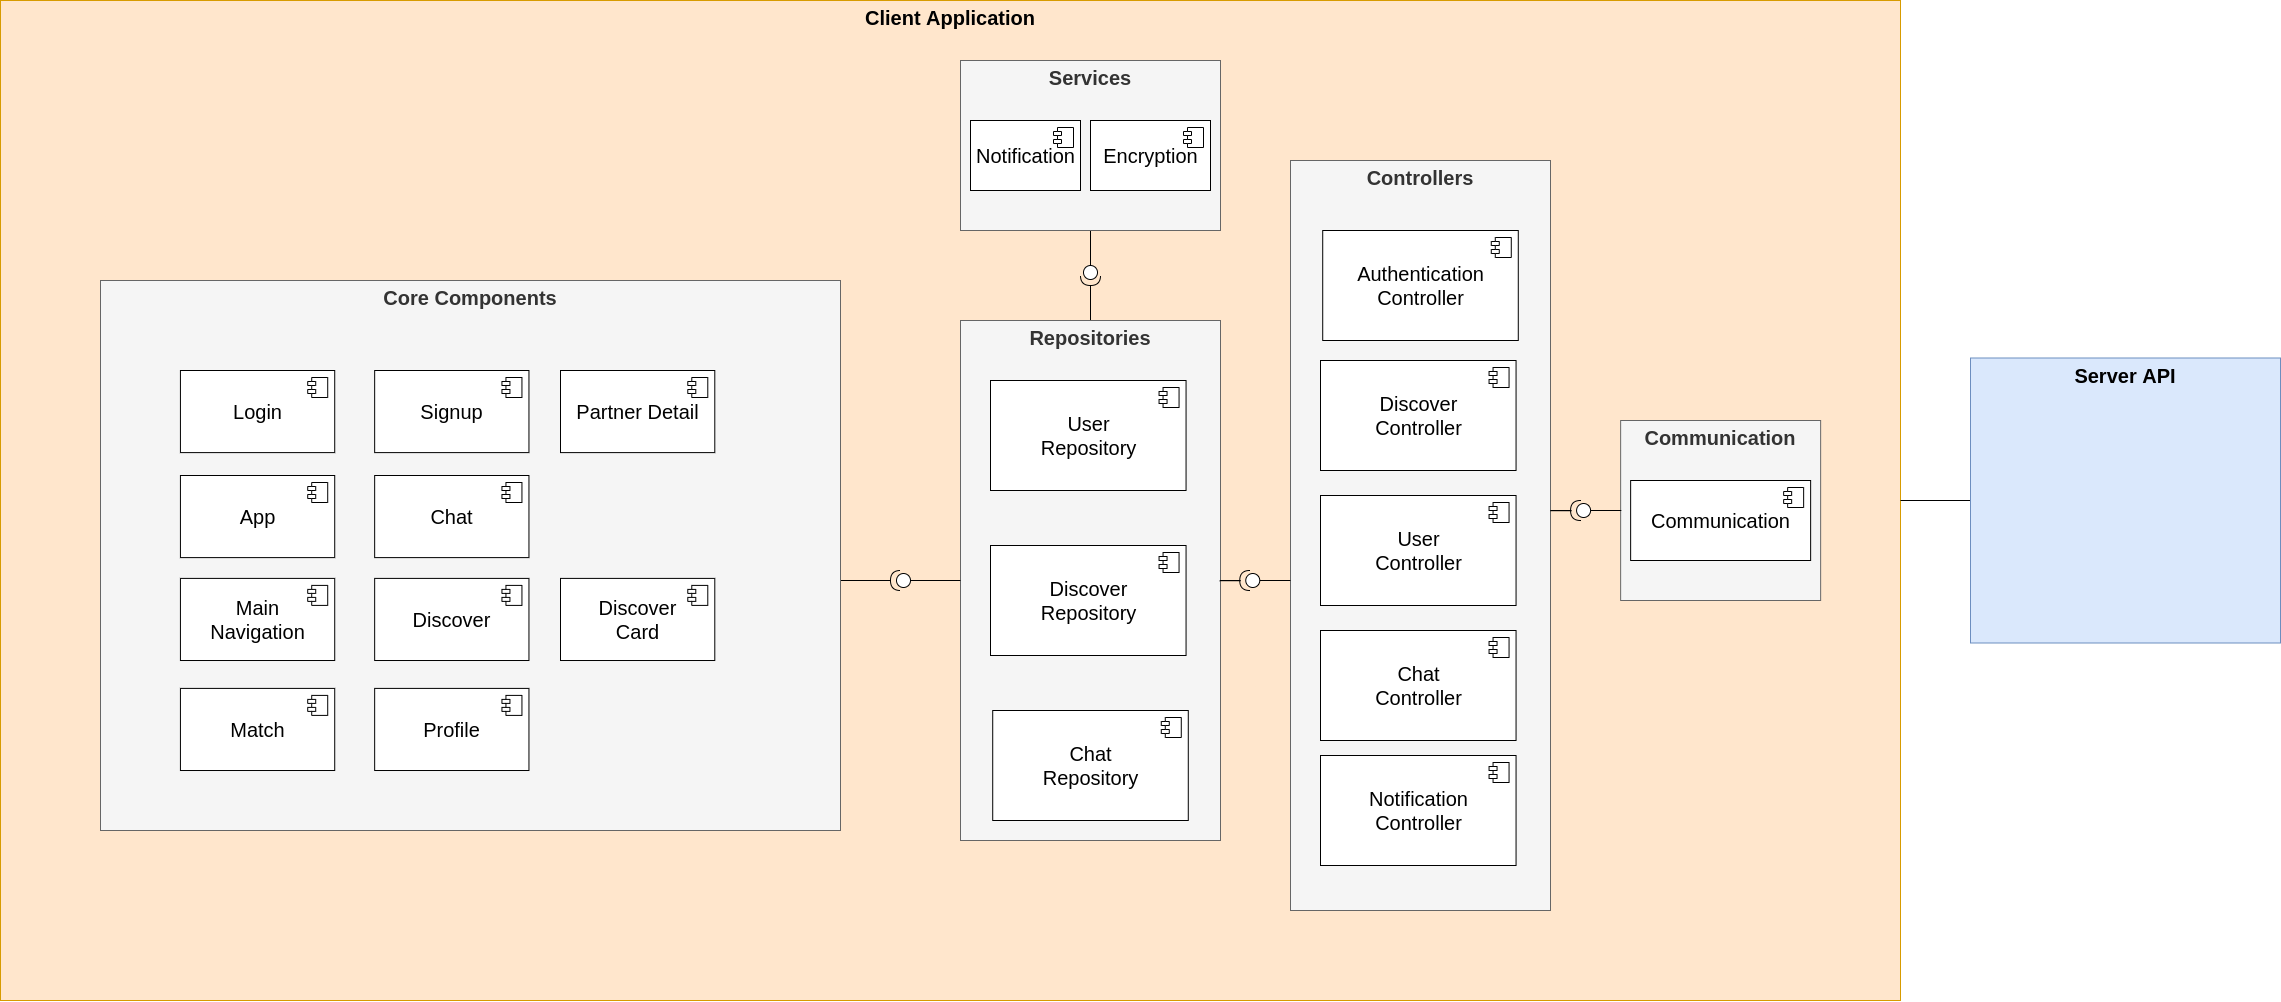

The diagram above was exported from draw.io. Its source (the exported page's mxGraphModel, read from the mxfile embedded in the PNG):
<mxGraphModel dx="3160" dy="2457" grid="1" gridSize="10" guides="1" tooltips="1" connect="1" arrows="1" fold="1" page="1" pageScale="1" pageWidth="1100" pageHeight="850" background="none" math="0" shadow="0">
  <root>
    <mxCell id="0" />
    <mxCell id="1" parent="0" />
    <mxCell id="EFi17uUdWY8KTBn_qw0L-235" value="&lt;p style=&quot;margin: 6px 0px 0px; text-align: center; font-size: 20px;&quot;&gt;&lt;b&gt;Client Application&lt;/b&gt;&lt;/p&gt;" style="align=left;overflow=fill;html=1;fillColor=#ffe6cc;strokeColor=#d79b00;fontSize=20;" vertex="1" parent="1">
      <mxGeometry y="-120" width="1900" height="1000" as="geometry" />
    </mxCell>
    <mxCell id="EFi17uUdWY8KTBn_qw0L-216" value="" style="shape=providedRequiredInterface;html=1;verticalLabelPosition=bottom;rotation=90;" vertex="1" parent="1">
      <mxGeometry x="1080" y="145" width="20" height="20" as="geometry" />
    </mxCell>
    <mxCell id="EFi17uUdWY8KTBn_qw0L-215" style="edgeStyle=orthogonalEdgeStyle;rounded=0;jumpStyle=arc;orthogonalLoop=1;jettySize=auto;html=1;endArrow=none;endFill=0;entryX=1;entryY=0.5;entryDx=0;entryDy=0;entryPerimeter=0;" edge="1" parent="1" source="EFi17uUdWY8KTBn_qw0L-156" target="EFi17uUdWY8KTBn_qw0L-216">
      <mxGeometry relative="1" as="geometry">
        <mxPoint x="1090" y="130" as="targetPoint" />
      </mxGeometry>
    </mxCell>
    <mxCell id="EFi17uUdWY8KTBn_qw0L-156" value="&lt;p style=&quot;margin: 6px 0px 0px; text-align: center; font-size: 20px;&quot;&gt;&lt;b&gt;Repositories&lt;/b&gt;&lt;/p&gt;" style="align=left;overflow=fill;html=1;fillColor=#f5f5f5;strokeColor=#666666;fontColor=#333333;fontSize=20;" vertex="1" parent="1">
      <mxGeometry x="960" y="200" width="260" height="520" as="geometry" />
    </mxCell>
    <mxCell id="EFi17uUdWY8KTBn_qw0L-161" value="User&lt;br&gt;Repository" style="html=1;fontSize=20;" vertex="1" parent="1">
      <mxGeometry x="989.9993338620143" y="260" width="195.55908009516259" height="110" as="geometry" />
    </mxCell>
    <mxCell id="EFi17uUdWY8KTBn_qw0L-162" value="" style="shape=component;jettyWidth=8;jettyHeight=4;" vertex="1" parent="EFi17uUdWY8KTBn_qw0L-161">
      <mxGeometry x="1" width="20" height="20" relative="1" as="geometry">
        <mxPoint x="-27" y="7" as="offset" />
      </mxGeometry>
    </mxCell>
    <mxCell id="EFi17uUdWY8KTBn_qw0L-163" value="Discover&lt;br&gt;Repository" style="html=1;fontSize=20;" vertex="1" parent="1">
      <mxGeometry x="989.9993338620143" y="425" width="195.55908009516259" height="110" as="geometry" />
    </mxCell>
    <mxCell id="EFi17uUdWY8KTBn_qw0L-164" value="" style="shape=component;jettyWidth=8;jettyHeight=4;" vertex="1" parent="EFi17uUdWY8KTBn_qw0L-163">
      <mxGeometry x="1" width="20" height="20" relative="1" as="geometry">
        <mxPoint x="-27" y="7" as="offset" />
      </mxGeometry>
    </mxCell>
    <mxCell id="EFi17uUdWY8KTBn_qw0L-165" value="Chat&lt;br&gt;Repository" style="html=1;fontSize=20;" vertex="1" parent="1">
      <mxGeometry x="992.2193338620143" y="590" width="195.55908009516259" height="110" as="geometry" />
    </mxCell>
    <mxCell id="EFi17uUdWY8KTBn_qw0L-166" value="" style="shape=component;jettyWidth=8;jettyHeight=4;" vertex="1" parent="EFi17uUdWY8KTBn_qw0L-165">
      <mxGeometry x="1" width="20" height="20" relative="1" as="geometry">
        <mxPoint x="-27" y="7" as="offset" />
      </mxGeometry>
    </mxCell>
    <mxCell id="EFi17uUdWY8KTBn_qw0L-204" style="edgeStyle=orthogonalEdgeStyle;rounded=0;jumpStyle=arc;orthogonalLoop=1;jettySize=auto;html=1;exitX=0;exitY=0.5;exitDx=0;exitDy=0;exitPerimeter=0;entryX=0;entryY=0.5;entryDx=0;entryDy=0;endArrow=none;endFill=0;" edge="1" parent="1" source="EFi17uUdWY8KTBn_qw0L-172" target="EFi17uUdWY8KTBn_qw0L-156">
      <mxGeometry relative="1" as="geometry" />
    </mxCell>
    <mxCell id="EFi17uUdWY8KTBn_qw0L-205" style="edgeStyle=orthogonalEdgeStyle;rounded=0;jumpStyle=arc;orthogonalLoop=1;jettySize=auto;html=1;endArrow=none;endFill=0;" edge="1" parent="1" source="EFi17uUdWY8KTBn_qw0L-172">
      <mxGeometry relative="1" as="geometry">
        <mxPoint x="840" y="460" as="targetPoint" />
      </mxGeometry>
    </mxCell>
    <mxCell id="EFi17uUdWY8KTBn_qw0L-172" value="" style="shape=providedRequiredInterface;html=1;verticalLabelPosition=bottom;rotation=-180;" vertex="1" parent="1">
      <mxGeometry x="890" y="450" width="20" height="20" as="geometry" />
    </mxCell>
    <mxCell id="EFi17uUdWY8KTBn_qw0L-181" value="&lt;p style=&quot;margin: 6px 0px 0px; text-align: center; font-size: 20px;&quot;&gt;&lt;b&gt;Core Components&lt;/b&gt;&lt;/p&gt;" style="align=left;overflow=fill;html=1;fillColor=#f5f5f5;strokeColor=#666666;fontColor=#333333;fontSize=20;" vertex="1" parent="1">
      <mxGeometry x="100" y="160" width="740" height="550" as="geometry" />
    </mxCell>
    <mxCell id="EFi17uUdWY8KTBn_qw0L-218" style="edgeStyle=orthogonalEdgeStyle;rounded=0;jumpStyle=arc;orthogonalLoop=1;jettySize=auto;html=1;entryX=0;entryY=0.5;entryDx=0;entryDy=0;entryPerimeter=0;endArrow=none;endFill=0;" edge="1" parent="1" source="EFi17uUdWY8KTBn_qw0L-189" target="EFi17uUdWY8KTBn_qw0L-216">
      <mxGeometry relative="1" as="geometry" />
    </mxCell>
    <mxCell id="EFi17uUdWY8KTBn_qw0L-189" value="&lt;p style=&quot;margin: 6px 0px 0px; text-align: center; font-size: 20px;&quot;&gt;&lt;b&gt;Services&lt;/b&gt;&lt;/p&gt;" style="align=left;overflow=fill;html=1;fillColor=#f5f5f5;strokeColor=#666666;fontColor=#333333;fontSize=20;" vertex="1" parent="1">
      <mxGeometry x="960" y="-60" width="260" height="170" as="geometry" />
    </mxCell>
    <mxCell id="EFi17uUdWY8KTBn_qw0L-191" value="&lt;p style=&quot;margin: 6px 0px 0px; text-align: center; font-size: 20px;&quot;&gt;&lt;b&gt;Controllers&lt;/b&gt;&lt;/p&gt;" style="align=left;overflow=fill;html=1;fillColor=#f5f5f5;strokeColor=#666666;fontColor=#333333;fontSize=20;" vertex="1" parent="1">
      <mxGeometry x="1290" y="40" width="260" height="750" as="geometry" />
    </mxCell>
    <mxCell id="EFi17uUdWY8KTBn_qw0L-192" value="Authentication&lt;br&gt;Controller" style="html=1;fontSize=20;" vertex="1" parent="1">
      <mxGeometry x="1322.2193338620143" y="110" width="195.55908009516259" height="110" as="geometry" />
    </mxCell>
    <mxCell id="EFi17uUdWY8KTBn_qw0L-193" value="" style="shape=component;jettyWidth=8;jettyHeight=4;" vertex="1" parent="EFi17uUdWY8KTBn_qw0L-192">
      <mxGeometry x="1" width="20" height="20" relative="1" as="geometry">
        <mxPoint x="-27" y="7" as="offset" />
      </mxGeometry>
    </mxCell>
    <mxCell id="EFi17uUdWY8KTBn_qw0L-196" value="Discover&lt;br&gt;Controller" style="html=1;fontSize=20;" vertex="1" parent="1">
      <mxGeometry x="1319.9993338620143" y="240" width="195.55908009516259" height="110" as="geometry" />
    </mxCell>
    <mxCell id="EFi17uUdWY8KTBn_qw0L-197" value="" style="shape=component;jettyWidth=8;jettyHeight=4;" vertex="1" parent="EFi17uUdWY8KTBn_qw0L-196">
      <mxGeometry x="1" width="20" height="20" relative="1" as="geometry">
        <mxPoint x="-27" y="7" as="offset" />
      </mxGeometry>
    </mxCell>
    <mxCell id="EFi17uUdWY8KTBn_qw0L-198" value="User&lt;br&gt;Controller" style="html=1;fontSize=20;" vertex="1" parent="1">
      <mxGeometry x="1319.9993338620143" y="375" width="195.55908009516259" height="110" as="geometry" />
    </mxCell>
    <mxCell id="EFi17uUdWY8KTBn_qw0L-199" value="" style="shape=component;jettyWidth=8;jettyHeight=4;" vertex="1" parent="EFi17uUdWY8KTBn_qw0L-198">
      <mxGeometry x="1" width="20" height="20" relative="1" as="geometry">
        <mxPoint x="-27" y="7" as="offset" />
      </mxGeometry>
    </mxCell>
    <mxCell id="EFi17uUdWY8KTBn_qw0L-200" value="Notification&lt;br&gt;Controller" style="html=1;fontSize=20;" vertex="1" parent="1">
      <mxGeometry x="1319.9993338620143" y="635" width="195.55908009516259" height="110" as="geometry" />
    </mxCell>
    <mxCell id="EFi17uUdWY8KTBn_qw0L-201" value="" style="shape=component;jettyWidth=8;jettyHeight=4;" vertex="1" parent="EFi17uUdWY8KTBn_qw0L-200">
      <mxGeometry x="1" width="20" height="20" relative="1" as="geometry">
        <mxPoint x="-27" y="7" as="offset" />
      </mxGeometry>
    </mxCell>
    <mxCell id="EFi17uUdWY8KTBn_qw0L-194" value="Chat&lt;br&gt;Controller" style="html=1;fontSize=20;" vertex="1" parent="1">
      <mxGeometry x="1319.9993338620143" y="510" width="195.55908009516259" height="110" as="geometry" />
    </mxCell>
    <mxCell id="EFi17uUdWY8KTBn_qw0L-195" value="" style="shape=component;jettyWidth=8;jettyHeight=4;" vertex="1" parent="EFi17uUdWY8KTBn_qw0L-194">
      <mxGeometry x="1" width="20" height="20" relative="1" as="geometry">
        <mxPoint x="-27" y="7" as="offset" />
      </mxGeometry>
    </mxCell>
    <mxCell id="EFi17uUdWY8KTBn_qw0L-208" style="edgeStyle=orthogonalEdgeStyle;rounded=0;jumpStyle=arc;orthogonalLoop=1;jettySize=auto;html=1;exitX=0;exitY=0.5;exitDx=0;exitDy=0;exitPerimeter=0;endArrow=none;endFill=0;" edge="1" parent="1" source="EFi17uUdWY8KTBn_qw0L-210">
      <mxGeometry relative="1" as="geometry">
        <mxPoint x="1290" y="460" as="targetPoint" />
      </mxGeometry>
    </mxCell>
    <mxCell id="EFi17uUdWY8KTBn_qw0L-209" style="edgeStyle=orthogonalEdgeStyle;rounded=0;jumpStyle=arc;orthogonalLoop=1;jettySize=auto;html=1;entryX=1;entryY=0.5;entryDx=0;entryDy=0;endArrow=none;endFill=0;" edge="1" parent="1" source="EFi17uUdWY8KTBn_qw0L-210" target="EFi17uUdWY8KTBn_qw0L-156">
      <mxGeometry relative="1" as="geometry">
        <mxPoint x="1189.9999999999998" y="460.24" as="targetPoint" />
      </mxGeometry>
    </mxCell>
    <mxCell id="EFi17uUdWY8KTBn_qw0L-210" value="" style="shape=providedRequiredInterface;html=1;verticalLabelPosition=bottom;rotation=-180;" vertex="1" parent="1">
      <mxGeometry x="1239.26" y="450" width="20" height="20" as="geometry" />
    </mxCell>
    <mxCell id="EFi17uUdWY8KTBn_qw0L-219" value="Notification" style="html=1;fontSize=20;" vertex="1" parent="1">
      <mxGeometry x="970" width="110" height="70" as="geometry" />
    </mxCell>
    <mxCell id="EFi17uUdWY8KTBn_qw0L-220" value="" style="shape=component;jettyWidth=8;jettyHeight=4;" vertex="1" parent="EFi17uUdWY8KTBn_qw0L-219">
      <mxGeometry x="1" width="20" height="20" relative="1" as="geometry">
        <mxPoint x="-27" y="7" as="offset" />
      </mxGeometry>
    </mxCell>
    <mxCell id="EFi17uUdWY8KTBn_qw0L-221" value="Encryption" style="html=1;fontSize=20;" vertex="1" parent="1">
      <mxGeometry x="1090" width="120" height="70" as="geometry" />
    </mxCell>
    <mxCell id="EFi17uUdWY8KTBn_qw0L-222" value="" style="shape=component;jettyWidth=8;jettyHeight=4;" vertex="1" parent="EFi17uUdWY8KTBn_qw0L-221">
      <mxGeometry x="1" width="20" height="20" relative="1" as="geometry">
        <mxPoint x="-27" y="7" as="offset" />
      </mxGeometry>
    </mxCell>
    <mxCell id="EFi17uUdWY8KTBn_qw0L-231" value="&lt;p style=&quot;margin: 6px 0px 0px; text-align: center; font-size: 20px;&quot;&gt;&lt;b&gt;Communication&lt;/b&gt;&lt;/p&gt;" style="align=left;overflow=fill;html=1;fillColor=#f5f5f5;strokeColor=#666666;fontColor=#333333;fontSize=20;" vertex="1" parent="1">
      <mxGeometry x="1620.14" y="300" width="200" height="180" as="geometry" />
    </mxCell>
    <mxCell id="EFi17uUdWY8KTBn_qw0L-232" value="Communication" style="html=1;fontSize=20;" vertex="1" parent="1">
      <mxGeometry x="1630.14" y="360" width="180" height="80" as="geometry" />
    </mxCell>
    <mxCell id="EFi17uUdWY8KTBn_qw0L-233" value="" style="shape=component;jettyWidth=8;jettyHeight=4;" vertex="1" parent="EFi17uUdWY8KTBn_qw0L-232">
      <mxGeometry x="1" width="20" height="20" relative="1" as="geometry">
        <mxPoint x="-27" y="7" as="offset" />
      </mxGeometry>
    </mxCell>
    <mxCell id="EFi17uUdWY8KTBn_qw0L-236" style="edgeStyle=orthogonalEdgeStyle;rounded=0;jumpStyle=arc;orthogonalLoop=1;jettySize=auto;html=1;exitX=0;exitY=0.5;exitDx=0;exitDy=0;exitPerimeter=0;endArrow=none;endFill=0;" edge="1" parent="1" source="EFi17uUdWY8KTBn_qw0L-238">
      <mxGeometry relative="1" as="geometry">
        <mxPoint x="1620.8200000000002" y="390" as="targetPoint" />
      </mxGeometry>
    </mxCell>
    <mxCell id="EFi17uUdWY8KTBn_qw0L-237" style="edgeStyle=orthogonalEdgeStyle;rounded=0;jumpStyle=arc;orthogonalLoop=1;jettySize=auto;html=1;entryX=1;entryY=0.5;entryDx=0;entryDy=0;endArrow=none;endFill=0;" edge="1" parent="1" source="EFi17uUdWY8KTBn_qw0L-238">
      <mxGeometry relative="1" as="geometry">
        <mxPoint x="1550.8200000000002" y="390" as="targetPoint" />
      </mxGeometry>
    </mxCell>
    <mxCell id="EFi17uUdWY8KTBn_qw0L-238" value="" style="shape=providedRequiredInterface;html=1;verticalLabelPosition=bottom;rotation=-180;" vertex="1" parent="1">
      <mxGeometry x="1570.0800000000002" y="380" width="20" height="20" as="geometry" />
    </mxCell>
    <mxCell id="EFi17uUdWY8KTBn_qw0L-240" style="edgeStyle=orthogonalEdgeStyle;rounded=0;jumpStyle=arc;orthogonalLoop=1;jettySize=auto;html=1;endArrow=none;endFill=0;" edge="1" parent="1" source="EFi17uUdWY8KTBn_qw0L-239" target="EFi17uUdWY8KTBn_qw0L-235">
      <mxGeometry relative="1" as="geometry" />
    </mxCell>
    <mxCell id="EFi17uUdWY8KTBn_qw0L-239" value="&lt;p style=&quot;margin: 6px 0px 0px; text-align: center; font-size: 20px;&quot;&gt;&lt;b&gt;Server API&lt;/b&gt;&lt;/p&gt;" style="align=left;overflow=fill;html=1;fillColor=#dae8fc;strokeColor=#6c8ebf;fontSize=20;" vertex="1" parent="1">
      <mxGeometry x="1970" y="237.5" width="310" height="285" as="geometry" />
    </mxCell>
    <mxCell id="EFi17uUdWY8KTBn_qw0L-241" value="App" style="html=1;fontSize=20;" vertex="1" parent="1">
      <mxGeometry x="179.92857142857156" y="354.9968421052631" width="154.2857142857143" height="82.10526315789474" as="geometry" />
    </mxCell>
    <mxCell id="EFi17uUdWY8KTBn_qw0L-242" value="" style="shape=component;jettyWidth=8;jettyHeight=4;" vertex="1" parent="EFi17uUdWY8KTBn_qw0L-241">
      <mxGeometry x="1" width="20" height="20" relative="1" as="geometry">
        <mxPoint x="-27" y="7" as="offset" />
      </mxGeometry>
    </mxCell>
    <mxCell id="EFi17uUdWY8KTBn_qw0L-243" value="Login" style="html=1;fontSize=20;" vertex="1" parent="1">
      <mxGeometry x="179.92857142857156" y="249.9968421052631" width="154.2857142857143" height="82.10526315789474" as="geometry" />
    </mxCell>
    <mxCell id="EFi17uUdWY8KTBn_qw0L-244" value="" style="shape=component;jettyWidth=8;jettyHeight=4;" vertex="1" parent="EFi17uUdWY8KTBn_qw0L-243">
      <mxGeometry x="1" width="20" height="20" relative="1" as="geometry">
        <mxPoint x="-27" y="7" as="offset" />
      </mxGeometry>
    </mxCell>
    <mxCell id="EFi17uUdWY8KTBn_qw0L-245" value="Main&lt;br&gt;Navigation" style="html=1;fontSize=20;" vertex="1" parent="1">
      <mxGeometry x="179.9285714285716" y="457.8968421052631" width="154.2857142857143" height="82.10526315789474" as="geometry" />
    </mxCell>
    <mxCell id="EFi17uUdWY8KTBn_qw0L-246" value="" style="shape=component;jettyWidth=8;jettyHeight=4;" vertex="1" parent="EFi17uUdWY8KTBn_qw0L-245">
      <mxGeometry x="1" width="20" height="20" relative="1" as="geometry">
        <mxPoint x="-27" y="7" as="offset" />
      </mxGeometry>
    </mxCell>
    <mxCell id="EFi17uUdWY8KTBn_qw0L-247" value="Match" style="html=1;fontSize=20;" vertex="1" parent="1">
      <mxGeometry x="179.9285714285716" y="567.8968421052631" width="154.2857142857143" height="82.10526315789474" as="geometry" />
    </mxCell>
    <mxCell id="EFi17uUdWY8KTBn_qw0L-248" value="" style="shape=component;jettyWidth=8;jettyHeight=4;" vertex="1" parent="EFi17uUdWY8KTBn_qw0L-247">
      <mxGeometry x="1" width="20" height="20" relative="1" as="geometry">
        <mxPoint x="-27" y="7" as="offset" />
      </mxGeometry>
    </mxCell>
    <mxCell id="EFi17uUdWY8KTBn_qw0L-249" value="Chat" style="html=1;fontSize=20;" vertex="1" parent="1">
      <mxGeometry x="374.1585714285716" y="354.9968421052631" width="154.2857142857143" height="82.10526315789474" as="geometry" />
    </mxCell>
    <mxCell id="EFi17uUdWY8KTBn_qw0L-250" value="" style="shape=component;jettyWidth=8;jettyHeight=4;" vertex="1" parent="EFi17uUdWY8KTBn_qw0L-249">
      <mxGeometry x="1" width="20" height="20" relative="1" as="geometry">
        <mxPoint x="-27" y="7" as="offset" />
      </mxGeometry>
    </mxCell>
    <mxCell id="EFi17uUdWY8KTBn_qw0L-251" value="Signup" style="html=1;fontSize=20;" vertex="1" parent="1">
      <mxGeometry x="374.1585714285716" y="249.9968421052631" width="154.2857142857143" height="82.10526315789474" as="geometry" />
    </mxCell>
    <mxCell id="EFi17uUdWY8KTBn_qw0L-252" value="" style="shape=component;jettyWidth=8;jettyHeight=4;" vertex="1" parent="EFi17uUdWY8KTBn_qw0L-251">
      <mxGeometry x="1" width="20" height="20" relative="1" as="geometry">
        <mxPoint x="-27" y="7" as="offset" />
      </mxGeometry>
    </mxCell>
    <mxCell id="EFi17uUdWY8KTBn_qw0L-253" value="Discover" style="html=1;fontSize=20;" vertex="1" parent="1">
      <mxGeometry x="374.1585714285716" y="457.8968421052631" width="154.2857142857143" height="82.10526315789474" as="geometry" />
    </mxCell>
    <mxCell id="EFi17uUdWY8KTBn_qw0L-254" value="" style="shape=component;jettyWidth=8;jettyHeight=4;" vertex="1" parent="EFi17uUdWY8KTBn_qw0L-253">
      <mxGeometry x="1" width="20" height="20" relative="1" as="geometry">
        <mxPoint x="-27" y="7" as="offset" />
      </mxGeometry>
    </mxCell>
    <mxCell id="EFi17uUdWY8KTBn_qw0L-255" value="Profile" style="html=1;fontSize=20;" vertex="1" parent="1">
      <mxGeometry x="374.1585714285716" y="567.8968421052631" width="154.2857142857143" height="82.10526315789474" as="geometry" />
    </mxCell>
    <mxCell id="EFi17uUdWY8KTBn_qw0L-256" value="" style="shape=component;jettyWidth=8;jettyHeight=4;" vertex="1" parent="EFi17uUdWY8KTBn_qw0L-255">
      <mxGeometry x="1" width="20" height="20" relative="1" as="geometry">
        <mxPoint x="-27" y="7" as="offset" />
      </mxGeometry>
    </mxCell>
    <mxCell id="EFi17uUdWY8KTBn_qw0L-257" value="Partner Detail" style="html=1;fontSize=20;" vertex="1" parent="1">
      <mxGeometry x="559.9985714285716" y="249.9968421052631" width="154.2857142857143" height="82.10526315789474" as="geometry" />
    </mxCell>
    <mxCell id="EFi17uUdWY8KTBn_qw0L-258" value="" style="shape=component;jettyWidth=8;jettyHeight=4;" vertex="1" parent="EFi17uUdWY8KTBn_qw0L-257">
      <mxGeometry x="1" width="20" height="20" relative="1" as="geometry">
        <mxPoint x="-27" y="7" as="offset" />
      </mxGeometry>
    </mxCell>
    <mxCell id="EFi17uUdWY8KTBn_qw0L-260" value="Discover&lt;br&gt;Card" style="html=1;fontSize=20;" vertex="1" parent="1">
      <mxGeometry x="559.9985714285716" y="457.8968421052631" width="154.2857142857143" height="82.10526315789474" as="geometry" />
    </mxCell>
    <mxCell id="EFi17uUdWY8KTBn_qw0L-261" value="" style="shape=component;jettyWidth=8;jettyHeight=4;" vertex="1" parent="EFi17uUdWY8KTBn_qw0L-260">
      <mxGeometry x="1" width="20" height="20" relative="1" as="geometry">
        <mxPoint x="-27" y="7" as="offset" />
      </mxGeometry>
    </mxCell>
    <mxCell id="EFi17uUdWY8KTBn_qw0L-1" value="Untitled Layer" parent="0" />
    <mxCell id="EFi17uUdWY8KTBn_qw0L-65" parent="0" />
    <mxCell id="EFi17uUdWY8KTBn_qw0L-130" value="ReportManager" parent="0" />
    <mxCell id="EFi17uUdWY8KTBn_qw0L-131" value="Suggestion" parent="0" />
  </root>
</mxGraphModel>